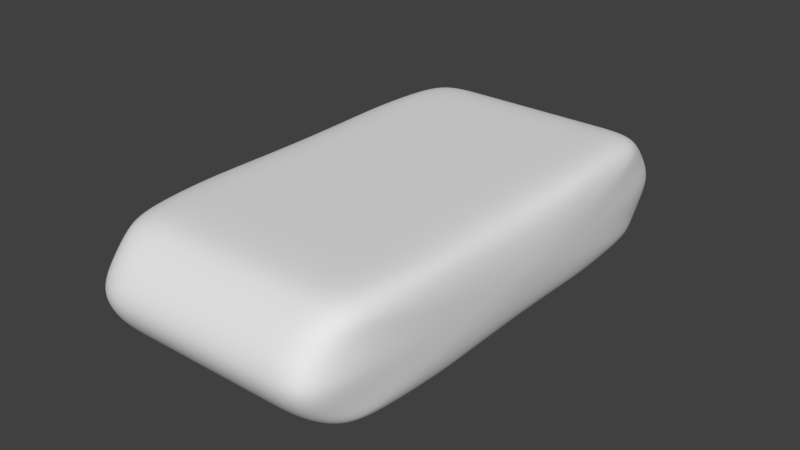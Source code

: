 # Source: Pillow.blend  (saved by Blender 2.73.0; exported with 4.5.12 LTS)
import bpy
from mathutils import Matrix  # noqa: F401  (used for matrix-valued properties, if any)

bpy.ops.wm.read_factory_settings(use_empty=True)
scene = bpy.context.scene
scene.name = 'Scene'

# ---- collections
col_collection_1 = bpy.data.collections.new('Collection 1'); scene.collection.children.link(col_collection_1)

# ---- world
world_world = bpy.data.worlds.new('World'); scene.world = world_world
world_world.color = (0.05088, 0.05088, 0.05088)
world_world.use_sun_shadow = False
world_world.sun_shadow_jitter_overblur = 0.0
world_world.cycles.sampling_method = 'MANUAL'
world_world.cycles.sample_map_resolution = 256

# ---- meshes
me_plane = bpy.data.meshes.new('Plane')
me_plane.from_pydata([(-1.0, -1.0, 0.0), (1.0, -1.0, 0.0), (-1.0, 1.0, 0.0), (1.0, 1.0, 0.0), (-1.0, -1.0, 0.2), (1.0, -1.0, 0.2), (-1.0, 1.0, 0.2), (1.0, 1.0, 0.2), (1.0, -1.267, 0.1), (-1.0, -1.267, 0.1), (1.0, 1.267, 0.1), (-1.0, 1.267, 0.1), (-1.0, -0.8084, 0.2), (1.0, -0.8084, 0.2), (1.0, 0.8104, 0.2), (-1.0, 0.8104, 0.2), (-1.0, -0.7742, 0.0), (1.0, -0.7742, 0.0), (1.0, 0.8178, 0.0), (-1.0, 0.8178, 0.0), (0.6527, -1.0, 0.0), (0.6527, -1.0, 0.2), (0.6527, -1.267, 0.1), (0.6527, 1.0, 0.0), (0.6527, 1.0, 0.2), (0.6527, 1.267, 0.1), (0.6527, -0.8084, 0.2), (0.6527, 0.8104, 0.2), (0.6527, -0.7742, 0.0), (0.6527, 0.8178, 0.0), (-0.5816, -1.267, 0.1), (-0.5816, 1.0, 0.0), (-0.5816, 1.0, 0.2), (-0.5816, -0.8084, 0.2), (-0.5816, 0.8104, 0.2), (-0.5816, -1.0, 0.0), (-0.5816, -1.0, 0.2), (-0.5816, 1.267, 0.1), (-0.5816, -0.7742, 0.0), (-0.5816, 0.8178, 0.0)], [], [(29, 23, 3, 18), (27, 14, 7, 24), (23, 25, 10, 3), (1, 17, 18, 3, 10, 7, 14, 13, 5, 8), (35, 30, 9, 0), (2, 19, 16, 0, 9, 4, 12, 15, 6, 11), (22, 8, 5, 21), (37, 11, 6, 32), (21, 5, 13, 26), (26, 13, 14, 27), (20, 28, 17, 1), (28, 29, 18, 17), (38, 39, 29, 28), (35, 38, 28, 20), (33, 26, 27, 34), (36, 21, 26, 33), (10, 25, 24, 7), (30, 22, 21, 36), (1, 8, 22, 20), (31, 37, 25, 23), (34, 27, 24, 32), (39, 31, 23, 29), (19, 2, 31, 39), (15, 34, 32, 6), (2, 11, 37, 31), (9, 30, 36, 4), (4, 36, 33, 12), (12, 33, 34, 15), (0, 16, 38, 35), (16, 19, 39, 38), (25, 37, 32, 24), (20, 22, 30, 35)])
me_plane.use_remesh_preserve_volume = False
me_plane.use_remesh_preserve_attributes = False
me_plane.use_mirror_vertex_groups = False
me_plane.update()

# ---- objects
ob_pillow = bpy.data.objects.new('Pillow', me_plane)

# ---- transforms, parenting, visibility, modifiers, constraints
ob_pillow.location = (0.0, 0.0, 0.0)
ob_pillow.scale = (0.25, 0.375, 1.0)
ob_pillow.lineart.crease_threshold = 0.0
_m = ob_pillow.modifiers.new('Subsurf', 'SUBSURF')
_m.uv_smooth = 'PRESERVE_CORNERS'
_m.levels = 6
_m.render_levels = 6
_m.show_only_control_edges = False

# ---- collection membership
col_collection_1.objects.link(ob_pillow)

# ---- scene / render settings (as saved in the file)
scene.frame_start = 1; scene.frame_end = 250; scene.frame_set(1)
scene.render.engine = 'BLENDER_EEVEE_NEXT'
scene.render.resolution_percentage = 50
scene.render.dither_intensity = 0.0
scene.cycles.use_denoising = False
scene.cycles.samples = 10
scene.cycles.sampling_pattern = 'TABULATED_SOBOL'
scene.cycles.light_sampling_threshold = 0.0
scene.cycles.use_adaptive_sampling = False
scene.cycles.use_light_tree = False
scene.cycles.blur_glossy = 0.0
scene.cycles.pixel_filter_type = 'GAUSSIAN'
scene.cycles.sample_clamp_indirect = 0.0
scene.view_settings.view_transform = 'Standard'
bpy.context.view_layer.update()

# ---- added for rendering (the .blend has no active camera and no usable light): camera, sun
cam_auto = bpy.data.cameras.new('AutoCamera')
cam_auto.lens = 50.0
cam_auto.sensor_width = 36.0
cam_auto.clip_end = 1000.0
ob_auto_camera = bpy.data.objects.new('AutoCamera', cam_auto)
scene.collection.objects.link(ob_auto_camera)
ob_auto_camera.location = (1.01036, -1.21243, 0.908288)
ob_auto_camera.rotation_euler = (1.09748, -7.21219e-08, 0.694738)
scene.camera = ob_auto_camera
light_auto_sun = bpy.data.lights.new('AutoSun', 'SUN')
light_auto_sun.energy = 3.0
light_auto_sun.angle = 0.0523599
ob_auto_sun = bpy.data.objects.new('AutoSun', light_auto_sun)
scene.collection.objects.link(ob_auto_sun)
ob_auto_sun.rotation_euler = (0.872665, 0.174533, 0.523599)
bpy.context.view_layer.update()
